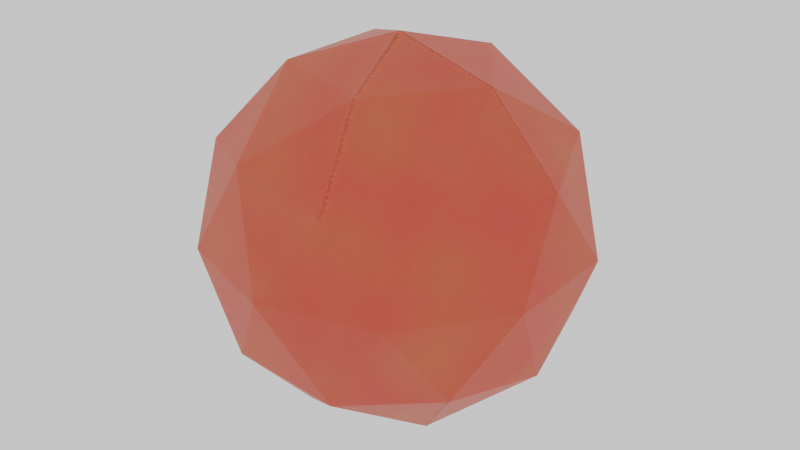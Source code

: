 # Source: WatmelBerry.blend  (saved by Blender 4.4.25; exported with 4.5.12 LTS)
import bpy
from mathutils import Matrix  # noqa: F401  (used for matrix-valued properties, if any)

bpy.ops.wm.read_factory_settings(use_empty=True)
scene = bpy.context.scene
scene.name = 'Scene'

# ---- collections
col_collection = bpy.data.collections.new('Collection'); scene.collection.children.link(col_collection)

# ---- images (referenced by path relative to the original .blend; pixels are not part of the script)
import os
ASSET_DIR = os.environ.get("B2B_ASSET_DIR", "")  # directory of the original .blend (textures are referenced by path, not embedded)
HERE = os.path.dirname(os.path.abspath(__file__))  # packed textures are extracted next to this script under _unpacked/

def load_image(name, relpath, width, height, colorspace="sRGB"):
    """Load a texture the original file referenced (path relative to the .blend, or extracted next to this script)."""
    p = next((c for c in (os.path.join(HERE, relpath), os.path.join(ASSET_DIR, relpath)) if relpath and os.path.exists(c)), "")
    if p:
        img = bpy.data.images.load(p, check_existing=True)
        img.name = name
    else:  # same state as the original file: an image datablock whose file is absent (Cycles renders it pink)
        img = bpy.data.images.new(name, width, height)
        img.source = "FILE"
        img.filepath = "//" + (relpath or name)
    img.colorspace_settings.name = colorspace
    return img
img_aaa = load_image('AAA', '_unpacked/AAA.a1c95e8f.png', 512, 512, 'sRGB')

# ---- materials (node trees are filled in below, after node groups)
mat_material = bpy.data.materials.new('Material')
mat_material.alpha_threshold = 0.0
mat_material.roughness = 0.5
mat_material.line_color = (0.0, 0.0, 0.0, 1.0)

# ---- material node trees
mat_material.use_nodes = True; mat_material.node_tree.nodes.clear()
_N = mat_material.node_tree.nodes; _L = mat_material.node_tree.links
n0 = _N.new('ShaderNodeOutputMaterial'); n0.name = 'Material Output'; n0.location = (547, 167)
n1 = _N.new('ShaderNodeBsdfPrincipled'); n1.name = 'Principled BSDF'; n1.location = (257, 167)
n1.inputs[3].default_value = 1.45
n2 = _N.new('ShaderNodeValToRGB'); n2.name = 'Color Ramp'; n2.location = (-83, 145)
while len(n2.color_ramp.elements) > 1: n2.color_ramp.elements.remove(n2.color_ramp.elements[-1])
n2.color_ramp.elements[0].position = 0.0; n2.color_ramp.elements[0].color = (0.5, 0.09475, 0.006281, 1.0)
_e = n2.color_ramp.elements.new(1.0); _e.color = (0.5503, 0.0, 0.00134, 1.0)
n3 = _N.new('ShaderNodeTexNoise'); n3.name = 'Noise Texture'; n3.location = (-363, 135)
n3.inputs[2].default_value = 6.0
n3.inputs[3].default_value = 1.2
n3.inputs[4].default_value = 0.25
n3.inputs[5].default_value = 6.9
n4 = _N.new('ShaderNodeTexImage'); n4.name = 'Image Texture'; n4.location = (-75, 405)
n4.image = img_aaa
_L.new(n1.outputs[0], n0.inputs[0])
_L.new(n3.outputs[0], n2.inputs[0])
_L.new(n4.outputs[0], n1.inputs[0])
n0.is_active_output = True

# ---- world
world_world = bpy.data.worlds.new('World'); scene.world = world_world
world_world.use_nodes = True; world_world.node_tree.nodes.clear()
_N = world_world.node_tree.nodes; _L = world_world.node_tree.links
n0 = _N.new('ShaderNodeOutputWorld'); n0.name = 'World Output'; n0.location = (300, 300)
n1 = _N.new('ShaderNodeBackground'); n1.name = 'Background'; n1.location = (10, 300)
n1.inputs[0].default_value = (1.0, 1.0, 1.0, 1.0)
_L.new(n1.outputs[0], n0.inputs[0])
n0.is_active_output = True
world_world.color = (0.05088, 0.05088, 0.05088)
world_world.sun_shadow_jitter_overblur = 0.0

# ---- meshes
me_icosphere = bpy.data.meshes.new('Icosphere')
me_icosphere.from_pydata([(0.0, 0.0, -1.0), (0.7236, -0.5257, -0.4472), (-0.2764, -0.8506, -0.4472), (-0.8944, 0.0, -0.4472), (-0.2764, 0.8506, -0.4472), (0.7236, 0.5257, -0.4472), (0.2764, -0.8506, 0.4472), (-0.7236, -0.5257, 0.4472), (-0.7236, 0.5257, 0.4472), (0.2764, 0.8506, 0.4472), (0.8944, 0.0, 0.4472), (0.0, 0.0, 1.0), (-0.1625, -0.5, -0.8507), (0.4253, -0.309, -0.8507), (0.2629, -0.809, -0.5257), (0.8506, 0.0, -0.5257), (0.4253, 0.309, -0.8507), (-0.5257, 0.0, -0.8507), (-0.6882, -0.5, -0.5257), (-0.1625, 0.5, -0.8507), (-0.6882, 0.5, -0.5257), (0.2629, 0.809, -0.5257), (0.9511, -0.309, 0.0), (0.9511, 0.309, 0.0), (0.0, -1.0, 0.0), (0.5878, -0.809, 0.0), (-0.9511, -0.309, 0.0), (-0.5878, -0.809, 0.0), (-0.5878, 0.809, 0.0), (-0.9511, 0.309, 0.0), (0.5878, 0.809, 0.0), (0.0, 1.0, 0.0), (0.6882, -0.5, 0.5257), (-0.2629, -0.809, 0.5257), (-0.8506, 0.0, 0.5257), (-0.2629, 0.809, 0.5257), (0.6882, 0.5, 0.5257), (0.1625, -0.5, 0.8507), (0.5257, 0.0, 0.8507), (-0.4253, -0.309, 0.8507), (-0.4253, 0.309, 0.8507), (0.1625, 0.5, 0.8507)], [], [(0, 13, 12), (1, 13, 15), (0, 12, 17), (0, 17, 19), (0, 19, 16), (1, 15, 22), (2, 14, 24), (3, 18, 26), (4, 20, 28), (5, 21, 30), (1, 22, 25), (2, 24, 27), (3, 26, 29), (4, 28, 31), (5, 30, 23), (6, 32, 37), (7, 33, 39), (8, 34, 40), (9, 35, 41), (10, 36, 38), (38, 41, 11), (38, 36, 41), (36, 9, 41), (41, 40, 11), (41, 35, 40), (35, 8, 40), (40, 39, 11), (40, 34, 39), (34, 7, 39), (39, 37, 11), (39, 33, 37), (33, 6, 37), (37, 38, 11), (37, 32, 38), (32, 10, 38), (23, 36, 10), (23, 30, 36), (30, 9, 36), (31, 35, 9), (31, 28, 35), (28, 8, 35), (29, 34, 8), (29, 26, 34), (26, 7, 34), (27, 33, 7), (27, 24, 33), (24, 6, 33), (25, 32, 6), (25, 22, 32), (22, 10, 32), (30, 31, 9), (30, 21, 31), (21, 4, 31), (28, 29, 8), (28, 20, 29), (20, 3, 29), (26, 27, 7), (26, 18, 27), (18, 2, 27), (24, 25, 6), (24, 14, 25), (14, 1, 25), (22, 23, 10), (22, 15, 23), (15, 5, 23), (16, 21, 5), (16, 19, 21), (19, 4, 21), (19, 20, 4), (19, 17, 20), (17, 3, 20), (17, 18, 3), (17, 12, 18), (12, 2, 18), (15, 16, 5), (15, 13, 16), (13, 0, 16), (12, 14, 2), (12, 13, 14), (13, 1, 14)])
_uv = me_icosphere.uv_layers.new(name='UVMap')
_uv.uv.foreach_set('vector', [0.1818, 0.0, 0.2273, 0.07873, 0.1364, 0.07873, 0.2727, 0.1575, 0.3182, 0.07873, 0.3636, 0.1575, 0.9091, 0.0, 0.9545, 0.07873, 0.8636, 0.07873, 0.7273, 0.0, 0.7727, 0.07873, 0.6818, 0.07873, 0.5455, 0.0, 0.5909, 0.07873, 0.5, 0.07873, 0.2727, 0.1575, 0.3636, 0.1575, 0.3182, 0.2362, 0.09091, 0.1575, 0.1818, 0.1575, 0.1364, 0.2362, 0.8182, 0.1575, 0.9091, 0.1575, 0.8636, 0.2362, 0.6364, 0.1575, 0.7273, 0.1575, 0.6818, 0.2362, 0.4545, 0.1575, 0.5455, 0.1575, 0.5, 0.2362, 0.2727, 0.1575, 0.3182, 0.2362, 0.2273, 0.2362, 0.09091, 0.1575, 0.1364, 0.2362, 0.04546, 0.2362, 0.8182, 0.1575, 0.8636, 0.2362, 0.7727, 0.2362, 0.6364, 0.1575, 0.6818, 0.2362, 0.5909, 0.2362, 0.4545, 0.1575, 0.5, 0.2362, 0.4091, 0.2362, 0.1818, 0.3149, 0.2727, 0.3149, 0.2273, 0.3937, 0.0, 0.3149, 0.09091, 0.3149, 0.04546, 0.3937, 0.7273, 0.3149, 0.8182, 0.3149, 0.7727, 0.3937, 0.5455, 0.3149, 0.6364, 0.3149, 0.5909, 0.3937, 0.3636, 0.3149, 0.4545, 0.3149, 0.4091, 0.3937, 0.4091, 0.3937, 0.5, 0.3937, 0.4545, 0.4724, 0.4091, 0.3937, 0.4545, 0.3149, 0.5, 0.3937, 0.4545, 0.3149, 0.5455, 0.3149, 0.5, 0.3937, 0.5909, 0.3937, 0.6818, 0.3937, 0.6364, 0.4724, 0.5909, 0.3937, 0.6364, 0.3149, 0.6818, 0.3937, 0.6364, 0.3149, 0.7273, 0.3149, 0.6818, 0.3937, 0.7727, 0.3937, 0.8636, 0.3937, 0.8182, 0.4724, 0.7727, 0.3937, 0.8182, 0.3149, 0.8636, 0.3937, 0.8182, 0.3149, 0.9091, 0.3149, 0.8636, 0.3937, 0.04546, 0.3937, 0.1364, 0.3937, 0.09091, 0.4724, 0.04546, 0.3937, 0.09091, 0.3149, 0.1364, 0.3937, 0.09091, 0.3149, 0.1818, 0.3149, 0.1364, 0.3937, 0.2273, 0.3937, 0.3182, 0.3937, 0.2727, 0.4724, 0.2273, 0.3937, 0.2727, 0.3149, 0.3182, 0.3937, 0.2727, 0.3149, 0.3636, 0.3149, 0.3182, 0.3937, 0.4091, 0.2362, 0.4545, 0.3149, 0.3636, 0.3149, 0.4091, 0.2362, 0.5, 0.2362, 0.4545, 0.3149, 0.5, 0.2362, 0.5455, 0.3149, 0.4545, 0.3149, 0.5909, 0.2362, 0.6364, 0.3149, 0.5455, 0.3149, 0.5909, 0.2362, 0.6818, 0.2362, 0.6364, 0.3149, 0.6818, 0.2362, 0.7273, 0.3149, 0.6364, 0.3149, 0.7727, 0.2362, 0.8182, 0.3149, 0.7273, 0.3149, 0.7727, 0.2362, 0.8636, 0.2362, 0.8182, 0.3149, 0.8636, 0.2362, 0.9091, 0.3149, 0.8182, 0.3149, 0.04546, 0.2362, 0.09091, 0.3149, 0.0, 0.3149, 0.04546, 0.2362, 0.1364, 0.2362, 0.09091, 0.3149, 0.1364, 0.2362, 0.1818, 0.3149, 0.09091, 0.3149, 0.2273, 0.2362, 0.2727, 0.3149, 0.1818, 0.3149, 0.2273, 0.2362, 0.3182, 0.2362, 0.2727, 0.3149, 0.3182, 0.2362, 0.3636, 0.3149, 0.2727, 0.3149, 0.5, 0.2362, 0.5909, 0.2362, 0.5455, 0.3149, 0.5, 0.2362, 0.5455, 0.1575, 0.5909, 0.2362, 0.5455, 0.1575, 0.6364, 0.1575, 0.5909, 0.2362, 0.6818, 0.2362, 0.7727, 0.2362, 0.7273, 0.3149, 0.6818, 0.2362, 0.7273, 0.1575, 0.7727, 0.2362, 0.7273, 0.1575, 0.8182, 0.1575, 0.7727, 0.2362, 0.8636, 0.2362, 0.9545, 0.2362, 0.9091, 0.3149, 0.8636, 0.2362, 0.9091, 0.1575, 0.9545, 0.2362, 0.9091, 0.1575, 1.0, 0.1575, 0.9545, 0.2362, 0.1364, 0.2362, 0.2273, 0.2362, 0.1818, 0.3149, 0.1364, 0.2362, 0.1818, 0.1575, 0.2273, 0.2362, 0.1818, 0.1575, 0.2727, 0.1575, 0.2273, 0.2362, 0.3182, 0.2362, 0.4091, 0.2362, 0.3636, 0.3149, 0.3182, 0.2362, 0.3636, 0.1575, 0.4091, 0.2362, 0.3636, 0.1575, 0.4545, 0.1575, 0.4091, 0.2362, 0.5, 0.07873, 0.5455, 0.1575, 0.4545, 0.1575, 0.5, 0.07873, 0.5909, 0.07873, 0.5455, 0.1575, 0.5909, 0.07873, 0.6364, 0.1575, 0.5455, 0.1575, 0.6818, 0.07873, 0.7273, 0.1575, 0.6364, 0.1575, 0.6818, 0.07873, 0.7727, 0.07873, 0.7273, 0.1575, 0.7727, 0.07873, 0.8182, 0.1575, 0.7273, 0.1575, 0.8636, 0.07873, 0.9091, 0.1575, 0.8182, 0.1575, 0.8636, 0.07873, 0.9545, 0.07873, 0.9091, 0.1575, 0.9545, 0.07873, 1.0, 0.1575, 0.9091, 0.1575, 0.3636, 0.1575, 0.4091, 0.07873, 0.4545, 0.1575, 0.3636, 0.1575, 0.3182, 0.07873, 0.4091, 0.07873, 0.3182, 0.07873, 0.3636, 0.0, 0.4091, 0.07873, 0.1364, 0.07873, 0.1818, 0.1575, 0.09091, 0.1575, 0.1364, 0.07873, 0.2273, 0.07873, 0.1818, 0.1575, 0.2273, 0.07873, 0.2727, 0.1575, 0.1818, 0.1575])
me_icosphere.materials.append(mat_material)
me_icosphere.update()

# ---- objects
ob_watmel = bpy.data.objects.new('Watmel', me_icosphere)

# ---- transforms, parenting, visibility, modifiers, constraints
ob_watmel.location = (0.0, 0.0, 0.0)

# ---- collection membership
col_collection.objects.link(ob_watmel)

# ---- scene / render settings (as saved in the file)
scene.frame_start = 1; scene.frame_end = 250; scene.frame_set(1)
scene.render.engine = 'CYCLES'
bpy.context.view_layer.update()

# ---- added for rendering (the .blend has no active camera): camera
cam_auto = bpy.data.cameras.new('AutoCamera')
cam_auto.lens = 50.0
cam_auto.sensor_width = 36.0
cam_auto.clip_end = 1000.0
ob_auto_camera = bpy.data.objects.new('AutoCamera', cam_auto)
scene.collection.objects.link(ob_auto_camera)
ob_auto_camera.location = (3.15365, -3.78438, 2.52292)
ob_auto_camera.rotation_euler = (1.09748, -7.21219e-08, 0.694738)
scene.camera = ob_auto_camera
bpy.context.view_layer.update()
